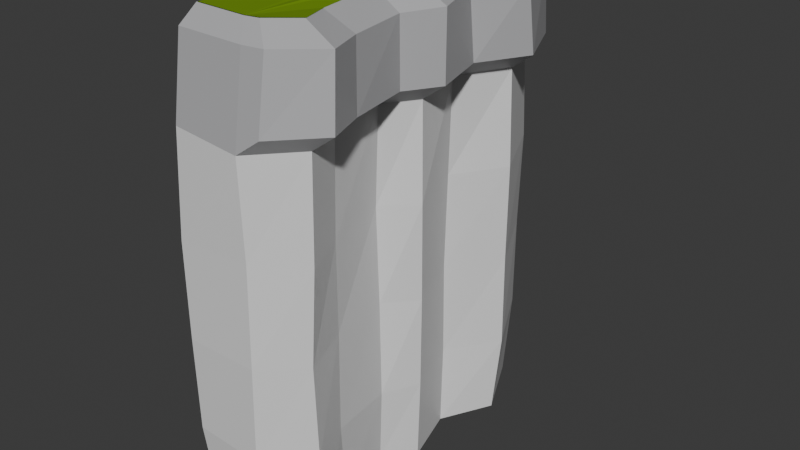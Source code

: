 # Source: Cliff2.blend  (saved by Blender 4.0.36; exported with 4.5.12 LTS)
import bpy
from mathutils import Matrix  # noqa: F401  (used for matrix-valued properties, if any)

bpy.ops.wm.read_factory_settings(use_empty=True)
scene = bpy.context.scene
scene.name = 'Scene'

# ---- collections
col_collection = bpy.data.collections.new('Collection'); scene.collection.children.link(col_collection)

# ---- materials (node trees are filled in below, after node groups)
mat_material_004 = bpy.data.materials.new('Material.004')
mat_material_004.use_transparent_shadow = False
mat_material_001 = bpy.data.materials.new('Material.001')
mat_material_001.use_transparent_shadow = False
mat_material_002 = bpy.data.materials.new('Material.002')
mat_material_002.use_transparent_shadow = False

# ---- material node trees
mat_material_004.use_nodes = True; mat_material_004.node_tree.nodes.clear()
_N = mat_material_004.node_tree.nodes; _L = mat_material_004.node_tree.links
n0 = _N.new('ShaderNodeBsdfPrincipled'); n0.name = 'Principled BSDF'; n0.location = (10, 300)
n0.distribution = 'GGX'
n0.subsurface_method = 'RANDOM_WALK_SKIN'
n0.inputs[3].default_value = 1.45
n0.inputs[27].default_value = (0.0, 0.0, 0.0, 1.0)
n0.inputs[28].default_value = 1.0
n1 = _N.new('ShaderNodeOutputMaterial'); n1.name = 'Material Output'; n1.location = (300, 300)
_L.new(n0.outputs[0], n1.inputs[0])
n1.is_active_output = True
mat_material_001.use_nodes = True; mat_material_001.node_tree.nodes.clear()
_N = mat_material_001.node_tree.nodes; _L = mat_material_001.node_tree.links
n0 = _N.new('ShaderNodeBsdfPrincipled'); n0.name = 'Principled BSDF'; n0.location = (10, 300)
n0.distribution = 'GGX'
n0.subsurface_method = 'RANDOM_WALK_SKIN'
n0.inputs[0].default_value = (0.1651, 0.305, 0.002428, 1.0)
n0.inputs[3].default_value = 1.45
n0.inputs[27].default_value = (0.0, 0.0, 0.0, 1.0)
n0.inputs[28].default_value = 1.0
n1 = _N.new('ShaderNodeOutputMaterial'); n1.name = 'Material Output'; n1.location = (300, 300)
_L.new(n0.outputs[0], n1.inputs[0])
n1.is_active_output = True
mat_material_002.use_nodes = True; mat_material_002.node_tree.nodes.clear()
_N = mat_material_002.node_tree.nodes; _L = mat_material_002.node_tree.links
n0 = _N.new('ShaderNodeBsdfPrincipled'); n0.name = 'Principled BSDF'; n0.location = (10, 300)
n0.distribution = 'GGX'
n0.subsurface_method = 'RANDOM_WALK_SKIN'
n0.inputs[0].default_value = (0.4607, 0.4607, 0.4721, 1.0)
n0.inputs[3].default_value = 1.45
n0.inputs[27].default_value = (0.0, 0.0, 0.0, 1.0)
n0.inputs[28].default_value = 1.0
n1 = _N.new('ShaderNodeOutputMaterial'); n1.name = 'Material Output'; n1.location = (300, 300)
_L.new(n0.outputs[0], n1.inputs[0])
n1.is_active_output = True

# ---- world
world_world = bpy.data.worlds.new('World'); scene.world = world_world
world_world.use_nodes = True; world_world.node_tree.nodes.clear()
_N = world_world.node_tree.nodes; _L = world_world.node_tree.links
n0 = _N.new('ShaderNodeOutputWorld'); n0.name = 'World Output'; n0.location = (300, 300)
n1 = _N.new('ShaderNodeBackground'); n1.name = 'Background'; n1.location = (10, 300)
n1.inputs[0].default_value = (0.05088, 0.05088, 0.05088, 1.0)
_L.new(n1.outputs[0], n0.inputs[0])
n0.is_active_output = True
world_world.color = (0.05088, 0.05088, 0.05088)
world_world.use_sun_shadow = False
world_world.sun_shadow_jitter_overblur = 0.0

# ---- meshes
me_plane_004 = bpy.data.meshes.new('Plane.004')
me_plane_004.from_pydata([(-0.2468, 0.7864, -0.8783), (-0.2928, -0.7781, -0.8773), (0.01324, -0.7787, -0.8836), (0.153, -0.6151, -0.8816), (0.08072, -0.4331, -0.887), (0.04922, -0.1892, -0.8692), (0.1386, -0.05139, -0.8919), (0.07334, 0.189, -0.8798), (0.1967, 0.4018, -0.8695), (0.05112, 0.6966, -0.8814), (-0.03909, 0.755, -0.8823), (0.1527, -0.05489, -0.5143), (0.1591, -0.05838, -0.1029), (0.1674, -0.07157, 0.3301), (0.1535, -0.05844, 0.7531), (0.06241, -0.196, 0.7519), (0.05067, -0.2013, 0.3367), (0.06, -0.1969, -0.09133), (0.06939, -0.1998, -0.5224), (0.1712, -0.6676, -0.5199), (0.164, -0.6762, -0.09831), (0.1784, -0.6646, 0.3142), (0.1815, -0.6574, 0.757), (0.00177, -0.8216, 0.7455), (0.005195, -0.8125, 0.3304), (0.004108, -0.8206, -0.09865), (-0.007117, -0.8204, -0.5242), (-0.04842, 0.8153, -0.5251), (-0.04753, 0.8223, -0.09655), (-0.03639, 0.8339, 0.3369), (-0.04734, 0.8221, 0.7507), (0.05962, 0.7305, 0.7368), (0.06611, 0.7473, 0.3295), (0.06555, 0.7304, -0.08837), (0.05983, 0.7366, -0.5123), (0.06889, 0.2052, -0.5208), (0.07147, 0.1953, -0.08667), (0.07884, 0.1998, 0.3315), (0.0914, 0.1985, 0.7563), (0.1024, -0.4796, -0.5162), (0.09327, -0.4653, -0.08374), (0.1032, -0.4783, 0.3162), (0.1074, -0.4708, 0.7488), (-0.266, 0.8523, -0.5214), (-0.2673, 0.8227, -0.08496), (-0.2657, 0.8324, 0.3269), (-0.2756, 0.8384, 0.7521), (-0.3174, -0.8099, -0.5204), (-0.3198, -0.8161, -0.1062), (-0.3171, -0.8202, 0.3209), (-0.3051, -0.8043, 0.7647), (0.2154, 0.4312, -0.5227), (0.2113, 0.4319, -0.1094), (0.2182, 0.4249, 0.331), (0.1965, 0.4378, 0.7488)], [], [(1, 0, 10, 9, 8, 7, 6, 5, 4, 3, 2), (8, 9, 34, 51), (51, 34, 33, 52), (52, 33, 32, 53), (53, 32, 31, 54), (1, 2, 26, 47), (47, 26, 25, 48), (48, 25, 24, 49), (49, 24, 23, 50), (4, 5, 18, 39), (39, 18, 17, 40), (40, 17, 16, 41), (41, 16, 15, 42), (7, 8, 51, 35), (35, 51, 52, 36), (36, 52, 53, 37), (37, 53, 54, 38), (0, 1, 47, 43), (43, 47, 48, 44), (44, 48, 49, 45), (45, 49, 50, 46), (10, 0, 43, 27), (27, 43, 44, 28), (28, 44, 45, 29), (29, 45, 46, 30), (3, 4, 39, 19), (19, 39, 40, 20), (20, 40, 41, 21), (21, 41, 42, 22), (9, 10, 27, 34), (34, 27, 28, 33), (33, 28, 29, 32), (32, 29, 30, 31), (2, 3, 19, 26), (26, 19, 20, 25), (25, 20, 21, 24), (24, 21, 22, 23), (5, 6, 11, 18), (18, 11, 12, 17), (17, 12, 13, 16), (16, 13, 14, 15), (38, 14, 13, 37), (13, 12, 36, 37), (12, 11, 35, 36), (11, 6, 7, 35)])
_uv = me_plane_004.uv_layers.new(name='UVMap')
_uv.uv.foreach_set('vector', [0.02771, 0.06947, 0.05144, 0.8425, 0.1542, 0.8365, 0.2017, 0.797, 0.2729, 0.6527, 0.2135, 0.5439, 0.2491, 0.4233, 0.2056, 0.3581, 0.2215, 0.2296, 0.257, 0.1367, 0.178, 0.06552, 0.2729, 0.6527, 0.2017, 0.797, 0.2017, 0.797, 0.2729, 0.6527, 0.2729, 0.6527, 0.2017, 0.797, 0.2017, 0.797, 0.2729, 0.6527, 0.2729, 0.6527, 0.2017, 0.797, 0.2017, 0.797, 0.2729, 0.6527, 0.2729, 0.6527, 0.2017, 0.797, 0.2017, 0.797, 0.2729, 0.6527, 0.02771, 0.06947, 0.178, 0.06552, 0.178, 0.06552, 0.02771, 0.06947, 0.02771, 0.06947, 0.178, 0.06552, 0.178, 0.06552, 0.02771, 0.06947, 0.02771, 0.06947, 0.178, 0.06552, 0.178, 0.06552, 0.02771, 0.06947, 0.02771, 0.06947, 0.178, 0.06552, 0.178, 0.06552, 0.02771, 0.06947, 0.2215, 0.2296, 0.2056, 0.3581, 0.2056, 0.3581, 0.2215, 0.2296, 0.2215, 0.2296, 0.2056, 0.3581, 0.2056, 0.3581, 0.2215, 0.2296, 0.2215, 0.2296, 0.2056, 0.3581, 0.2056, 0.3581, 0.2215, 0.2296, 0.2215, 0.2296, 0.2056, 0.3581, 0.2056, 0.3581, 0.2215, 0.2296, 0.2135, 0.5439, 0.2729, 0.6527, 0.2729, 0.6527, 0.2135, 0.5439, 0.2135, 0.5439, 0.2729, 0.6527, 0.2729, 0.6527, 0.2135, 0.5439, 0.2135, 0.5439, 0.2729, 0.6527, 0.2729, 0.6527, 0.2135, 0.5439, 0.2135, 0.5439, 0.2729, 0.6527, 0.2729, 0.6527, 0.2135, 0.5439, 0.05144, 0.8425, 0.02771, 0.06947, 0.02771, 0.06947, 0.05144, 0.8425, 0.05144, 0.8425, 0.02771, 0.06947, 0.02771, 0.06947, 0.05144, 0.8425, 0.05144, 0.8425, 0.02771, 0.06947, 0.02771, 0.06947, 0.05144, 0.8425, 0.05144, 0.8425, 0.02771, 0.06947, 0.02771, 0.06947, 0.05144, 0.8425, 0.1542, 0.8365, 0.05144, 0.8425, 0.05144, 0.8425, 0.1542, 0.8365, 0.1542, 0.8365, 0.05144, 0.8425, 0.05144, 0.8425, 0.1542, 0.8365, 0.1542, 0.8365, 0.05144, 0.8425, 0.05144, 0.8425, 0.1542, 0.8365, 0.1542, 0.8365, 0.05144, 0.8425, 0.05144, 0.8425, 0.1542, 0.8365, 0.257, 0.1367, 0.2215, 0.2296, 0.2215, 0.2296, 0.257, 0.1367, 0.257, 0.1367, 0.2215, 0.2296, 0.2215, 0.2296, 0.257, 0.1367, 0.257, 0.1367, 0.2215, 0.2296, 0.2215, 0.2296, 0.257, 0.1367, 0.257, 0.1367, 0.2215, 0.2296, 0.2215, 0.2296, 0.257, 0.1367, 0.2017, 0.797, 0.1542, 0.8365, 0.1542, 0.8365, 0.2017, 0.797, 0.2017, 0.797, 0.1542, 0.8365, 0.1542, 0.8365, 0.2017, 0.797, 0.2017, 0.797, 0.1542, 0.8365, 0.1542, 0.8365, 0.2017, 0.797, 0.2017, 0.797, 0.1542, 0.8365, 0.1542, 0.8365, 0.2017, 0.797, 0.178, 0.06552, 0.257, 0.1367, 0.257, 0.1367, 0.178, 0.06552, 0.178, 0.06552, 0.257, 0.1367, 0.257, 0.1367, 0.178, 0.06552, 0.178, 0.06552, 0.257, 0.1367, 0.257, 0.1367, 0.178, 0.06552, 0.178, 0.06552, 0.257, 0.1367, 0.257, 0.1367, 0.178, 0.06552, 0.2056, 0.3581, 0.2491, 0.4233, 0.2491, 0.4233, 0.2056, 0.3581, 0.2056, 0.3581, 0.2491, 0.4233, 0.2491, 0.4233, 0.2056, 0.3581, 0.2056, 0.3581, 0.2491, 0.4233, 0.2491, 0.4233, 0.2056, 0.3581, 0.2056, 0.3581, 0.2491, 0.4233, 0.2491, 0.4233, 0.2056, 0.3581, 0.2135, 0.5439, 0.2491, 0.4233, 0.2491, 0.4233, 0.2135, 0.5439, 0.2491, 0.4233, 0.2491, 0.4233, 0.2135, 0.5439, 0.2135, 0.5439, 0.2491, 0.4233, 0.2491, 0.4233, 0.2135, 0.5439, 0.2135, 0.5439, 0.2491, 0.4233, 0.2491, 0.4233, 0.2135, 0.5439, 0.2135, 0.5439])
me_plane_004.materials.append(mat_material_004)
me_plane_004.materials.append(mat_material_001)
me_plane_004.materials.append(mat_material_002)
me_plane_004.update()
me_plane_001 = bpy.data.meshes.new('Plane.001')
me_plane_001.from_pydata([(-0.229, 0.7093, 1.18), (-0.2736, -0.6942, 1.181), (-0.04377, -0.7021, 1.181), (-0.1059, 0.7048, 1.167), (0.02409, -0.6994, 1.185), (0.1243, -0.6002, 1.181), (0.07124, -0.4659, 1.173), (0.0348, -0.1759, 1.177), (0.123, -0.04454, 1.187), (0.03713, 0.2009, 1.189), (0.1549, 0.4035, 1.187), (0.0483, 0.6559, 1.188), (-0.02849, 0.7078, 1.172)], [], [(1, 2, 4, 5, 6, 7, 8, 9, 10, 11, 12, 3, 0)])
me_plane_001.polygons.foreach_set('material_index', [1])
_uv = me_plane_001.uv_layers.new(name='UVMap')
_uv.uv.foreach_set('vector', [0.06105, 0.1038, 0.1612, 0.09989, 0.1787, 0.1003, 0.2199, 0.1481, 0.196, 0.2188, 0.1795, 0.3648, 0.2169, 0.4286, 0.1843, 0.5496, 0.2371, 0.6534, 0.1833, 0.7752, 0.1564, 0.8016, 0.1361, 0.8013, 0.08337, 0.8051])
me_plane_001.materials.append(mat_material_004)
me_plane_001.materials.append(mat_material_001)
me_plane_001.materials.append(mat_material_002)
me_plane_001.update()
me_plane_002 = bpy.data.meshes.new('Plane.002')
me_plane_002.from_pydata([(-0.229, 0.7055, 1.18), (-0.2736, -0.698, 1.181), (-0.2479, 0.7842, 1.108), (-0.2969, -0.7611, 1.11), (-0.229, 0.705, 1.18), (-0.2736, -0.6985, 1.181), (-0.04377, -0.7063, 1.181), (-0.1059, 0.7005, 1.167), (0.1535, -0.05895, 0.7531), (0.06241, -0.1965, 0.7519), (0.1815, -0.6579, 0.757), (0.00177, -0.8221, 0.7455), (-0.04734, 0.8216, 0.7507), (0.05962, 0.73, 0.7368), (0.0914, 0.198, 0.7563), (0.1074, -0.4713, 0.7488), (-0.2756, 0.8378, 0.7521), (-0.3051, -0.8048, 0.7647), (0.1965, 0.4373, 0.7488), (0.2514, -0.05484, 0.8259), (0.1847, 0.2005, 0.8287), (0.02409, -0.7037, 1.185), (0.1243, -0.6045, 1.181), (0.07124, -0.4702, 1.173), (0.0348, -0.1802, 1.177), (0.123, -0.04882, 1.187), (0.03713, 0.1966, 1.189), (0.1549, 0.3992, 1.187), (0.0483, 0.6516, 1.188), (-0.02849, 0.7036, 1.172), (0.2753, -0.647, 0.8278), (0.04893, 0.817, 0.8209), (0.2025, -0.4636, 0.8196), (0.2924, 0.4333, 0.8223), (0.1599, -0.1926, 0.8229), (0.1005, -0.8088, 0.8193), (0.1571, 0.7282, 0.8126), (-0.2479, 0.7837, 1.108), (-0.2969, -0.7616, 1.11), (0.006069, -0.7719, 1.111), (-0.05634, 0.7767, 1.097), (0.04162, 0.7806, 1.102), (0.104, -0.7681, 1.116), (0.257, -0.6166, 1.111), (0.1901, -0.4472, 1.103), (0.158, -0.1923, 1.108), (0.2513, -0.05359, 1.118), (0.1644, 0.1946, 1.119), (0.2835, 0.3995, 1.117), (0.155, 0.7039, 1.118)], [], [(1, 0, 2, 3), (15, 9, 34, 32), (18, 13, 36, 33), (12, 16, 37, 40), (16, 17, 38, 37), (9, 8, 19, 34), (13, 12, 31, 36), (17, 11, 39, 38), (12, 40, 41, 31), (34, 19, 46, 45), (35, 30, 43, 42), (36, 31, 41, 49), (30, 32, 44, 43), (20, 33, 48, 47), (32, 34, 45, 44), (33, 36, 49, 48), (20, 47, 46, 19), (8, 14, 20, 19), (10, 15, 32, 30), (39, 11, 35, 42), (11, 10, 30, 35), (14, 18, 33, 20), (6, 5, 38, 39), (4, 7, 40, 37), (7, 29, 41, 40), (22, 21, 42, 43), (23, 22, 43, 44), (24, 23, 44, 45), (25, 24, 45, 46), (27, 26, 47, 48), (28, 27, 48, 49), (29, 28, 49, 41), (26, 25, 46, 47), (21, 6, 39, 42)])
me_plane_002.polygons.foreach_set('material_index', [0, 2, 2, 2, 2, 2, 2, 2, 2, 2, 2, 2, 2, 2, 2, 2, 2, 2, 2, 2, 2, 2, 2, 2, 2, 2, 2, 2, 2, 2, 2, 2, 2, 2])
_uv = me_plane_002.uv_layers.new(name='UVMap')
_uv.uv.foreach_set('vector', [0.06105, 0.1038, 0.08337, 0.8051, 0.05144, 0.8425, 0.02771, 0.06947, 0.2215, 0.2296, 0.2056, 0.3581, 0.2056, 0.3581, 0.2215, 0.2296, 0.2729, 0.6527, 0.2017, 0.797, 0.2017, 0.797, 0.2729, 0.6527, 0.1542, 0.8365, 0.05144, 0.8425, 0.05144, 0.8425, 0.1542, 0.8365, 0.05144, 0.8425, 0.02771, 0.06947, 0.02771, 0.06947, 0.05144, 0.8425, 0.2056, 0.3581, 0.2491, 0.4233, 0.2491, 0.4233, 0.2056, 0.3581, 0.2017, 0.797, 0.1542, 0.8365, 0.1542, 0.8365, 0.2017, 0.797, 0.02771, 0.06947, 0.178, 0.06552, 0.178, 0.06552, 0.02771, 0.06947, 0.1542, 0.8365, 0.1542, 0.8365, 0.1542, 0.8365, 0.1542, 0.8365, 0.2056, 0.3581, 0.2491, 0.4233, 0.2491, 0.4233, 0.2056, 0.3581, 0.178, 0.06552, 0.257, 0.1367, 0.257, 0.1367, 0.178, 0.06552, 0.2017, 0.797, 0.1542, 0.8365, 0.1542, 0.8365, 0.2017, 0.797, 0.257, 0.1367, 0.2215, 0.2296, 0.2215, 0.2296, 0.257, 0.1367, 0.2135, 0.5439, 0.2729, 0.6527, 0.2729, 0.6527, 0.2135, 0.5439, 0.2215, 0.2296, 0.2056, 0.3581, 0.2056, 0.3581, 0.2215, 0.2296, 0.2729, 0.6527, 0.2017, 0.797, 0.2017, 0.797, 0.2729, 0.6527, 0.2135, 0.5439, 0.2135, 0.5439, 0.2491, 0.4233, 0.2491, 0.4233, 0.2491, 0.4233, 0.2135, 0.5439, 0.2135, 0.5439, 0.2491, 0.4233, 0.257, 0.1367, 0.2215, 0.2296, 0.2215, 0.2296, 0.257, 0.1367, 0.178, 0.06552, 0.178, 0.06552, 0.178, 0.06552, 0.178, 0.06552, 0.178, 0.06552, 0.257, 0.1367, 0.257, 0.1367, 0.178, 0.06552, 0.2135, 0.5439, 0.2729, 0.6527, 0.2729, 0.6527, 0.2135, 0.5439, 0.1612, 0.09989, 0.06105, 0.1038, 0.02771, 0.06947, 0.178, 0.06552, 0.08337, 0.8051, 0.1361, 0.8013, 0.1542, 0.8365, 0.05144, 0.8425, 0.1361, 0.8013, 0.1564, 0.8016, 0.1542, 0.8365, 0.1542, 0.8365, 0.2199, 0.1481, 0.1787, 0.1003, 0.178, 0.06552, 0.257, 0.1367, 0.196, 0.2188, 0.2199, 0.1481, 0.257, 0.1367, 0.2215, 0.2296, 0.1795, 0.3648, 0.196, 0.2188, 0.2215, 0.2296, 0.2056, 0.3581, 0.2169, 0.4286, 0.1795, 0.3648, 0.2056, 0.3581, 0.2491, 0.4233, 0.2371, 0.6534, 0.1843, 0.5496, 0.2135, 0.5439, 0.2729, 0.6527, 0.1833, 0.7752, 0.2371, 0.6534, 0.2729, 0.6527, 0.2017, 0.797, 0.1564, 0.8016, 0.1833, 0.7752, 0.2017, 0.797, 0.1542, 0.8365, 0.1843, 0.5496, 0.2169, 0.4286, 0.2491, 0.4233, 0.2135, 0.5439, 0.1787, 0.1003, 0.1612, 0.09989, 0.178, 0.06552, 0.178, 0.06552])
me_plane_002.materials.append(mat_material_004)
me_plane_002.materials.append(mat_material_001)
me_plane_002.materials.append(mat_material_002)
me_plane_002.update()

# ---- objects
ob_plane_004 = bpy.data.objects.new('Plane.004', me_plane_004)
ob_plane_001 = bpy.data.objects.new('Plane.001', me_plane_001)
ob_plane_002 = bpy.data.objects.new('Plane.002', me_plane_002)

# ---- transforms, parenting, visibility, modifiers, constraints
ob_plane_004.location = (0.0, 0.0, 1.0)
ob_plane_004.scale = (9.542, 9.542, 9.29)
ob_plane_001.location = (0.0, 0.0, 1.0)
ob_plane_001.scale = (9.542, 9.542, 9.29)
ob_plane_002.location = (0.0, 0.0, 1.0)
ob_plane_002.scale = (9.542, 9.542, 9.29)

# ---- collection membership
col_collection.objects.link(ob_plane_004)
col_collection.objects.link(ob_plane_001)
col_collection.objects.link(ob_plane_002)

# ---- scene / render settings (as saved in the file)
scene.frame_start = 1; scene.frame_end = 250; scene.frame_set(1)
scene.render.engine = 'BLENDER_EEVEE_NEXT'
scene.cycles.sampling_pattern = 'TABULATED_SOBOL'
bpy.context.view_layer.update()

# ---- added for rendering (the .blend has no active camera and no usable light): camera, sun
cam_auto = bpy.data.cameras.new('AutoCamera')
cam_auto.lens = 50.0
cam_auto.sensor_width = 36.0
cam_auto.clip_end = 1000.0
ob_auto_camera = bpy.data.objects.new('AutoCamera', cam_auto)
scene.collection.objects.link(ob_auto_camera)
ob_auto_camera.location = (23.6928, -28.4439, 21.4376)
ob_auto_camera.rotation_euler = (1.09748, -7.21219e-08, 0.694738)
scene.camera = ob_auto_camera
light_auto_sun = bpy.data.lights.new('AutoSun', 'SUN')
light_auto_sun.energy = 3.0
light_auto_sun.angle = 0.0523599
ob_auto_sun = bpy.data.objects.new('AutoSun', light_auto_sun)
scene.collection.objects.link(ob_auto_sun)
ob_auto_sun.rotation_euler = (0.872665, 0.174533, 0.523599)
bpy.context.view_layer.update()
